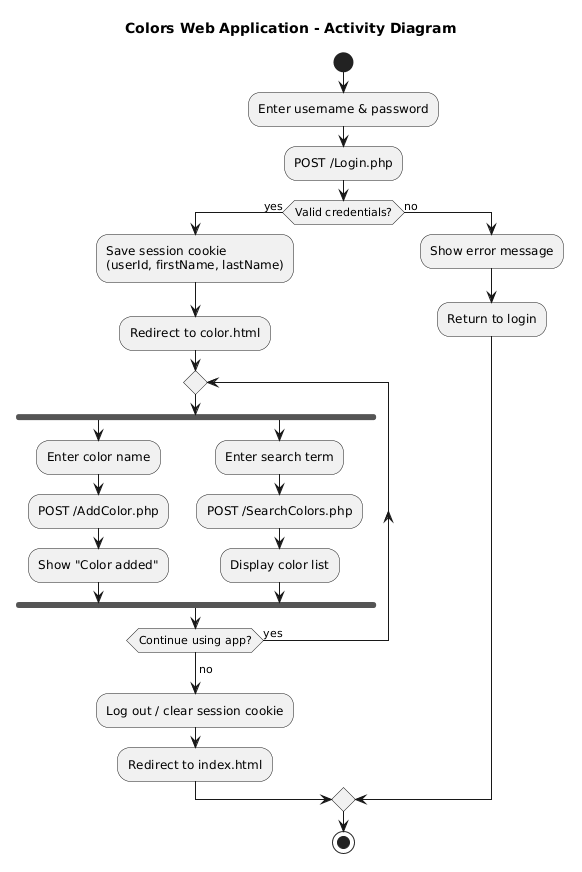

The diagram above was rendered by PlantUML. Its source (embedded in the PNG):
@startuml
title Colors Web Application - Activity Diagram

start

:Enter username & password;
:POST /Login.php;

if (Valid credentials?) then (yes)
  :Save session cookie\n(userId, firstName, lastName);
  :Redirect to color.html;

  repeat

    fork
      :Enter color name;
      :POST /AddColor.php;
      :Show "Color added";
    fork again
      :Enter search term;
      :POST /SearchColors.php;
      :Display color list;
    end fork

  repeat while (Continue using app?) is (yes)
  ->no;

  :Log out / clear session cookie;
  :Redirect to index.html;

else (no)
  :Show error message;
  :Return to login;
endif

stop
@enduml